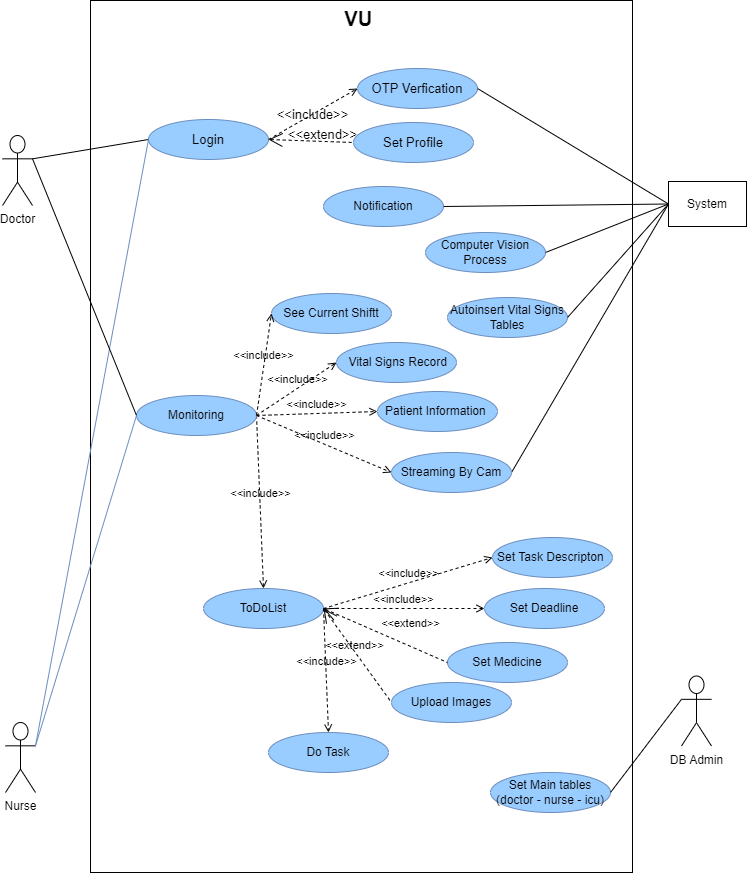

The diagram above was exported from draw.io. Its source (the exported page's mxGraphModel, read from the mxfile embedded in the PNG):
<mxGraphModel dx="2333" dy="1380" grid="0" gridSize="10" guides="1" tooltips="1" connect="1" arrows="1" fold="1" page="1" pageScale="1" pageWidth="827" pageHeight="1169" math="0" shadow="0">
  <root>
    <mxCell id="0" />
    <mxCell id="1" parent="0" />
    <mxCell id="MAb-VLjlCoPOEhJvrVl1-30" value="Doctor" style="shape=umlActor;html=1;verticalLabelPosition=bottom;verticalAlign=top;align=center;" parent="1" vertex="1">
      <mxGeometry x="58" y="325" width="30" height="70" as="geometry" />
    </mxCell>
    <mxCell id="MAb-VLjlCoPOEhJvrVl1-31" value="Nurse" style="shape=umlActor;html=1;verticalLabelPosition=bottom;verticalAlign=top;align=center;" parent="1" vertex="1">
      <mxGeometry x="61" y="912" width="30" height="70" as="geometry" />
    </mxCell>
    <mxCell id="MAb-VLjlCoPOEhJvrVl1-32" value="DB Admin" style="shape=umlActor;html=1;verticalLabelPosition=bottom;verticalAlign=top;align=center;" parent="1" vertex="1">
      <mxGeometry x="737" y="865.5" width="30" height="70" as="geometry" />
    </mxCell>
    <mxCell id="MAb-VLjlCoPOEhJvrVl1-48" value="&lt;font style=&quot;font-size: 20px;&quot;&gt;VU&amp;nbsp;&lt;/font&gt;" style="shape=rect;html=1;verticalAlign=top;fontStyle=1;whiteSpace=wrap;align=center;" parent="1" vertex="1">
      <mxGeometry x="146" y="190" width="542" height="872" as="geometry" />
    </mxCell>
    <mxCell id="MAb-VLjlCoPOEhJvrVl1-49" value="Login" style="ellipse;whiteSpace=wrap;html=1;fontSize=13;spacingTop=0;spacingLeft=0;spacing=2;verticalAlign=middle;fillColor=#99CCFF;strokeColor=#6c8ebf;" parent="1" vertex="1">
      <mxGeometry x="204" y="309" width="120" height="40" as="geometry" />
    </mxCell>
    <mxCell id="MAb-VLjlCoPOEhJvrVl1-50" value="OTP Verfication" style="ellipse;whiteSpace=wrap;html=1;fontSize=13;spacingTop=0;spacingLeft=0;spacing=2;verticalAlign=middle;fillColor=#99CCFF;strokeColor=#6c8ebf;" parent="1" vertex="1">
      <mxGeometry x="413" y="258" width="120" height="40" as="geometry" />
    </mxCell>
    <mxCell id="MAb-VLjlCoPOEhJvrVl1-52" value="Set Profile" style="ellipse;whiteSpace=wrap;html=1;fontSize=13;spacingTop=0;spacingLeft=0;spacing=2;verticalAlign=middle;fillColor=#99CCFF;strokeColor=#6c8ebf;" parent="1" vertex="1">
      <mxGeometry x="409" y="312" width="120" height="40" as="geometry" />
    </mxCell>
    <mxCell id="MAb-VLjlCoPOEhJvrVl1-53" value="&amp;lt;&amp;lt;extend&amp;gt;&amp;gt;" style="edgeStyle=none;html=1;startArrow=open;endArrow=none;startSize=12;verticalAlign=middle;dashed=1;labelBackgroundColor=none;rounded=0;entryX=0;entryY=0.5;entryDx=0;entryDy=0;exitX=1;exitY=0.5;exitDx=0;exitDy=0;fontSize=13;spacingTop=0;spacingLeft=0;spacing=2;" parent="1" source="MAb-VLjlCoPOEhJvrVl1-49" target="MAb-VLjlCoPOEhJvrVl1-52" edge="1">
      <mxGeometry x="0.2621" y="7" width="160" relative="1" as="geometry">
        <mxPoint x="279" y="332" as="sourcePoint" />
        <mxPoint x="439" y="332" as="targetPoint" />
        <mxPoint as="offset" />
      </mxGeometry>
    </mxCell>
    <mxCell id="MAb-VLjlCoPOEhJvrVl1-54" value="See Current Shiftt" style="ellipse;whiteSpace=wrap;html=1;fillColor=#99CCFF;strokeColor=#6c8ebf;" parent="1" vertex="1">
      <mxGeometry x="327" y="483" width="120" height="40" as="geometry" />
    </mxCell>
    <mxCell id="MAb-VLjlCoPOEhJvrVl1-58" value="Set Main tables (doctor - nurse - icu)" style="ellipse;whiteSpace=wrap;html=1;fillColor=#99CCFF;strokeColor=#6c8ebf;" parent="1" vertex="1">
      <mxGeometry x="546" y="962" width="120" height="40" as="geometry" />
    </mxCell>
    <mxCell id="MAb-VLjlCoPOEhJvrVl1-61" value="ToDoList" style="ellipse;whiteSpace=wrap;html=1;fillColor=#99CCFF;strokeColor=#6c8ebf;" parent="1" vertex="1">
      <mxGeometry x="259" y="778" width="120" height="40" as="geometry" />
    </mxCell>
    <mxCell id="MAb-VLjlCoPOEhJvrVl1-62" value="Do Task" style="ellipse;whiteSpace=wrap;html=1;fillColor=#99CCFF;strokeColor=#6c8ebf;" parent="1" vertex="1">
      <mxGeometry x="324" y="922" width="120" height="40" as="geometry" />
    </mxCell>
    <mxCell id="MAb-VLjlCoPOEhJvrVl1-65" value="&amp;nbsp;Patient Information&amp;nbsp;&amp;nbsp;" style="ellipse;whiteSpace=wrap;html=1;fillColor=#99CCFF;strokeColor=#6c8ebf;" parent="1" vertex="1">
      <mxGeometry x="433" y="581" width="120" height="40" as="geometry" />
    </mxCell>
    <mxCell id="MAb-VLjlCoPOEhJvrVl1-66" value="&amp;nbsp;Vital Signs Record" style="ellipse;whiteSpace=wrap;html=1;fillColor=#99CCFF;strokeColor=#6c8ebf;" parent="1" vertex="1">
      <mxGeometry x="392" y="532" width="120" height="40" as="geometry" />
    </mxCell>
    <mxCell id="MAb-VLjlCoPOEhJvrVl1-68" value="&amp;lt;&amp;lt;include&amp;gt;&amp;gt;" style="edgeStyle=none;html=1;endArrow=open;verticalAlign=bottom;dashed=1;labelBackgroundColor=none;rounded=0;entryX=0;entryY=0.5;entryDx=0;entryDy=0;exitX=1;exitY=0.5;exitDx=0;exitDy=0;" parent="1" source="b1EQ3dk6hahrfXTTaAu9-1" target="MAb-VLjlCoPOEhJvrVl1-65" edge="1">
      <mxGeometry width="160" relative="1" as="geometry">
        <mxPoint x="568" y="707" as="sourcePoint" />
        <mxPoint x="728" y="707" as="targetPoint" />
      </mxGeometry>
    </mxCell>
    <mxCell id="MAb-VLjlCoPOEhJvrVl1-69" value="&amp;lt;&amp;lt;include&amp;gt;&amp;gt;" style="edgeStyle=none;html=1;endArrow=open;verticalAlign=bottom;dashed=1;labelBackgroundColor=none;rounded=0;entryX=0;entryY=0.5;entryDx=0;entryDy=0;exitX=1;exitY=0.5;exitDx=0;exitDy=0;" parent="1" source="b1EQ3dk6hahrfXTTaAu9-1" target="MAb-VLjlCoPOEhJvrVl1-66" edge="1">
      <mxGeometry width="160" relative="1" as="geometry">
        <mxPoint x="688" y="662" as="sourcePoint" />
        <mxPoint x="848" y="662" as="targetPoint" />
      </mxGeometry>
    </mxCell>
    <mxCell id="MAb-VLjlCoPOEhJvrVl1-70" value="&amp;lt;&amp;lt;include&amp;gt;&amp;gt;" style="edgeStyle=none;html=1;endArrow=open;verticalAlign=bottom;dashed=1;labelBackgroundColor=none;rounded=0;entryX=0;entryY=0.5;entryDx=0;entryDy=0;exitX=1;exitY=0.5;exitDx=0;exitDy=0;" parent="1" source="b1EQ3dk6hahrfXTTaAu9-1" target="MAb-VLjlCoPOEhJvrVl1-67" edge="1">
      <mxGeometry x="-0.0052" width="160" relative="1" as="geometry">
        <mxPoint x="701" y="645" as="sourcePoint" />
        <mxPoint x="777" y="637" as="targetPoint" />
        <mxPoint as="offset" />
      </mxGeometry>
    </mxCell>
    <mxCell id="MAb-VLjlCoPOEhJvrVl1-71" value="Set Task Descripton&amp;nbsp;" style="ellipse;whiteSpace=wrap;html=1;fillColor=#99CCFF;strokeColor=#6c8ebf;" parent="1" vertex="1">
      <mxGeometry x="548" y="727" width="120" height="40" as="geometry" />
    </mxCell>
    <mxCell id="MAb-VLjlCoPOEhJvrVl1-72" value="System" style="rounded=0;whiteSpace=wrap;html=1;" parent="1" vertex="1">
      <mxGeometry x="724" y="371" width="78" height="45" as="geometry" />
    </mxCell>
    <mxCell id="MAb-VLjlCoPOEhJvrVl1-73" value="Computer Vision Process" style="ellipse;whiteSpace=wrap;html=1;fillColor=#99CCFF;strokeColor=#6c8ebf;" parent="1" vertex="1">
      <mxGeometry x="481" y="422" width="120" height="40" as="geometry" />
    </mxCell>
    <mxCell id="MAb-VLjlCoPOEhJvrVl1-75" value="Set Deadline" style="ellipse;whiteSpace=wrap;html=1;fillColor=#99CCFF;strokeColor=#6c8ebf;" parent="1" vertex="1">
      <mxGeometry x="540" y="778" width="120" height="40" as="geometry" />
    </mxCell>
    <mxCell id="MAb-VLjlCoPOEhJvrVl1-76" value="Notification" style="ellipse;whiteSpace=wrap;html=1;fillColor=#99CCFF;strokeColor=#6c8ebf;" parent="1" vertex="1">
      <mxGeometry x="379" y="376" width="120" height="40" as="geometry" />
    </mxCell>
    <mxCell id="MAb-VLjlCoPOEhJvrVl1-77" value="Upload Images" style="ellipse;whiteSpace=wrap;html=1;fillColor=#99CCFF;strokeColor=#6c8ebf;" parent="1" vertex="1">
      <mxGeometry x="447" y="872" width="120" height="40" as="geometry" />
    </mxCell>
    <mxCell id="MAb-VLjlCoPOEhJvrVl1-78" value="Set Medicine" style="ellipse;whiteSpace=wrap;html=1;fillColor=#99CCFF;strokeColor=#6c8ebf;" parent="1" vertex="1">
      <mxGeometry x="503" y="832" width="120" height="40" as="geometry" />
    </mxCell>
    <mxCell id="MAb-VLjlCoPOEhJvrVl1-79" value="&amp;lt;&amp;lt;extend&amp;gt;&amp;gt;" style="edgeStyle=none;html=1;startArrow=open;endArrow=none;startSize=12;verticalAlign=bottom;dashed=1;labelBackgroundColor=none;rounded=0;entryX=0;entryY=0.5;entryDx=0;entryDy=0;exitX=1;exitY=0.5;exitDx=0;exitDy=0;" parent="1" source="MAb-VLjlCoPOEhJvrVl1-61" target="MAb-VLjlCoPOEhJvrVl1-77" edge="1">
      <mxGeometry x="-0.033" y="-2" width="160" relative="1" as="geometry">
        <mxPoint x="293" y="667" as="sourcePoint" />
        <mxPoint x="453" y="667" as="targetPoint" />
        <mxPoint as="offset" />
      </mxGeometry>
    </mxCell>
    <mxCell id="MAb-VLjlCoPOEhJvrVl1-80" value="&amp;lt;&amp;lt;extend&amp;gt;&amp;gt;" style="edgeStyle=none;html=1;startArrow=open;endArrow=none;startSize=12;verticalAlign=bottom;dashed=1;labelBackgroundColor=none;rounded=0;entryX=0;entryY=0.5;entryDx=0;entryDy=0;exitX=1;exitY=0.5;exitDx=0;exitDy=0;" parent="1" source="MAb-VLjlCoPOEhJvrVl1-61" target="MAb-VLjlCoPOEhJvrVl1-78" edge="1">
      <mxGeometry x="0.3164" y="13" width="160" relative="1" as="geometry">
        <mxPoint x="338" y="700" as="sourcePoint" />
        <mxPoint x="422" y="834" as="targetPoint" />
        <mxPoint as="offset" />
      </mxGeometry>
    </mxCell>
    <mxCell id="MAb-VLjlCoPOEhJvrVl1-82" value="&amp;lt;&amp;lt;include&amp;gt;&amp;gt;" style="edgeStyle=none;html=1;endArrow=open;verticalAlign=bottom;dashed=1;labelBackgroundColor=none;rounded=0;entryX=0.5;entryY=0;entryDx=0;entryDy=0;exitX=1;exitY=0.5;exitDx=0;exitDy=0;" parent="1" source="b1EQ3dk6hahrfXTTaAu9-1" target="MAb-VLjlCoPOEhJvrVl1-61" edge="1">
      <mxGeometry width="160" relative="1" as="geometry">
        <mxPoint x="293" y="667" as="sourcePoint" />
        <mxPoint x="453" y="667" as="targetPoint" />
      </mxGeometry>
    </mxCell>
    <mxCell id="MAb-VLjlCoPOEhJvrVl1-83" value="&amp;lt;&amp;lt;include&amp;gt;&amp;gt;" style="edgeStyle=none;html=1;endArrow=open;verticalAlign=bottom;dashed=1;labelBackgroundColor=none;rounded=0;exitX=1;exitY=0.5;exitDx=0;exitDy=0;entryX=0;entryY=0.5;entryDx=0;entryDy=0;" parent="1" source="MAb-VLjlCoPOEhJvrVl1-61" target="MAb-VLjlCoPOEhJvrVl1-75" edge="1">
      <mxGeometry width="160" relative="1" as="geometry">
        <mxPoint x="293" y="667" as="sourcePoint" />
        <mxPoint x="453" y="667" as="targetPoint" />
      </mxGeometry>
    </mxCell>
    <mxCell id="MAb-VLjlCoPOEhJvrVl1-88" value="" style="endArrow=none;html=1;rounded=0;entryX=1;entryY=0.3333333333333333;entryDx=0;entryDy=0;entryPerimeter=0;exitX=0;exitY=0.5;exitDx=0;exitDy=0;" parent="1" source="MAb-VLjlCoPOEhJvrVl1-49" target="MAb-VLjlCoPOEhJvrVl1-30" edge="1">
      <mxGeometry width="50" height="50" relative="1" as="geometry">
        <mxPoint x="314" y="707" as="sourcePoint" />
        <mxPoint x="364" y="657" as="targetPoint" />
      </mxGeometry>
    </mxCell>
    <mxCell id="MAb-VLjlCoPOEhJvrVl1-96" value="" style="endArrow=none;html=1;rounded=0;entryX=0;entryY=0.3333333333333333;entryDx=0;entryDy=0;entryPerimeter=0;exitX=1;exitY=0.5;exitDx=0;exitDy=0;" parent="1" source="MAb-VLjlCoPOEhJvrVl1-58" target="MAb-VLjlCoPOEhJvrVl1-32" edge="1">
      <mxGeometry width="50" height="50" relative="1" as="geometry">
        <mxPoint x="314" y="825" as="sourcePoint" />
        <mxPoint x="364" y="775" as="targetPoint" />
      </mxGeometry>
    </mxCell>
    <mxCell id="MAb-VLjlCoPOEhJvrVl1-97" value="" style="endArrow=none;html=1;rounded=0;entryX=0;entryY=0.5;entryDx=0;entryDy=0;exitX=1;exitY=0.5;exitDx=0;exitDy=0;" parent="1" source="MAb-VLjlCoPOEhJvrVl1-76" target="MAb-VLjlCoPOEhJvrVl1-72" edge="1">
      <mxGeometry width="50" height="50" relative="1" as="geometry">
        <mxPoint x="314" y="472" as="sourcePoint" />
        <mxPoint x="364" y="422" as="targetPoint" />
      </mxGeometry>
    </mxCell>
    <mxCell id="MAb-VLjlCoPOEhJvrVl1-98" value="" style="endArrow=none;html=1;rounded=0;entryX=0;entryY=0.5;entryDx=0;entryDy=0;exitX=1;exitY=0.5;exitDx=0;exitDy=0;" parent="1" source="MAb-VLjlCoPOEhJvrVl1-73" target="MAb-VLjlCoPOEhJvrVl1-72" edge="1">
      <mxGeometry width="50" height="50" relative="1" as="geometry">
        <mxPoint x="314" y="472" as="sourcePoint" />
        <mxPoint x="364" y="422" as="targetPoint" />
      </mxGeometry>
    </mxCell>
    <mxCell id="MAb-VLjlCoPOEhJvrVl1-100" value="" style="endArrow=none;html=1;rounded=0;exitX=1;exitY=0.3333333333333333;exitDx=0;exitDy=0;exitPerimeter=0;entryX=0;entryY=0.5;entryDx=0;entryDy=0;fillColor=#dae8fc;strokeColor=#6c8ebf;" parent="1" source="MAb-VLjlCoPOEhJvrVl1-31" target="MAb-VLjlCoPOEhJvrVl1-49" edge="1">
      <mxGeometry width="50" height="50" relative="1" as="geometry">
        <mxPoint x="244" y="581" as="sourcePoint" />
        <mxPoint x="294" y="531" as="targetPoint" />
      </mxGeometry>
    </mxCell>
    <mxCell id="MAb-VLjlCoPOEhJvrVl1-102" value="" style="endArrow=none;html=1;rounded=0;entryX=0;entryY=0.5;entryDx=0;entryDy=0;exitX=1;exitY=0.5;exitDx=0;exitDy=0;" parent="1" source="MAb-VLjlCoPOEhJvrVl1-67" target="MAb-VLjlCoPOEhJvrVl1-72" edge="1">
      <mxGeometry width="50" height="50" relative="1" as="geometry">
        <mxPoint x="244" y="581" as="sourcePoint" />
        <mxPoint x="294" y="531" as="targetPoint" />
      </mxGeometry>
    </mxCell>
    <mxCell id="EeUfaQ6F3aaDqCtiRohM-2" value="" style="endArrow=none;html=1;rounded=0;entryX=0;entryY=0.5;entryDx=0;entryDy=0;exitX=1;exitY=0.5;exitDx=0;exitDy=0;" parent="1" source="MAb-VLjlCoPOEhJvrVl1-50" target="MAb-VLjlCoPOEhJvrVl1-72" edge="1">
      <mxGeometry width="50" height="50" relative="1" as="geometry">
        <mxPoint x="340" y="437" as="sourcePoint" />
        <mxPoint x="390" y="387" as="targetPoint" />
      </mxGeometry>
    </mxCell>
    <mxCell id="_bb8j0-1z_yIybV5IC9a-1" value="Autoinsert Vital Signs Tables" style="ellipse;whiteSpace=wrap;html=1;fillColor=#99CCFF;strokeColor=#6c8ebf;" parent="1" vertex="1">
      <mxGeometry x="503" y="487" width="120" height="40" as="geometry" />
    </mxCell>
    <mxCell id="_bb8j0-1z_yIybV5IC9a-2" value="" style="endArrow=none;html=1;rounded=0;entryX=0;entryY=0.5;entryDx=0;entryDy=0;exitX=1;exitY=0.5;exitDx=0;exitDy=0;" parent="1" source="_bb8j0-1z_yIybV5IC9a-1" target="MAb-VLjlCoPOEhJvrVl1-72" edge="1">
      <mxGeometry width="50" height="50" relative="1" as="geometry">
        <mxPoint x="539" y="540" as="sourcePoint" />
        <mxPoint x="734" y="404" as="targetPoint" />
      </mxGeometry>
    </mxCell>
    <mxCell id="b1EQ3dk6hahrfXTTaAu9-1" value="Monitoring" style="ellipse;whiteSpace=wrap;html=1;fillColor=#99CCFF;strokeColor=#6c8ebf;" parent="1" vertex="1">
      <mxGeometry x="192" y="585" width="120" height="40" as="geometry" />
    </mxCell>
    <mxCell id="MAb-VLjlCoPOEhJvrVl1-51" value="&amp;lt;&amp;lt;include&amp;gt;&amp;gt;" style="edgeStyle=none;html=1;endArrow=open;verticalAlign=middle;dashed=1;labelBackgroundColor=none;rounded=0;exitX=1;exitY=0.5;exitDx=0;exitDy=0;entryX=0;entryY=0.5;entryDx=0;entryDy=0;fontSize=13;spacingTop=0;spacingLeft=0;spacing=2;" parent="1" source="MAb-VLjlCoPOEhJvrVl1-49" target="MAb-VLjlCoPOEhJvrVl1-50" edge="1">
      <mxGeometry width="160" relative="1" as="geometry">
        <mxPoint x="279" y="332" as="sourcePoint" />
        <mxPoint x="439" y="332" as="targetPoint" />
      </mxGeometry>
    </mxCell>
    <mxCell id="FRQLJWUvSKMz8RCwtcy4-1" value="&amp;lt;&amp;lt;include&amp;gt;&amp;gt;" style="edgeStyle=none;html=1;endArrow=open;verticalAlign=bottom;dashed=1;labelBackgroundColor=none;rounded=0;entryX=0;entryY=0.5;entryDx=0;entryDy=0;exitX=1;exitY=0.5;exitDx=0;exitDy=0;" edge="1" parent="1" source="b1EQ3dk6hahrfXTTaAu9-1" target="MAb-VLjlCoPOEhJvrVl1-54">
      <mxGeometry width="160" relative="1" as="geometry">
        <mxPoint x="338" y="573" as="sourcePoint" />
        <mxPoint x="367" y="511" as="targetPoint" />
      </mxGeometry>
    </mxCell>
    <mxCell id="MAb-VLjlCoPOEhJvrVl1-67" value="Streaming By Cam" style="ellipse;whiteSpace=wrap;html=1;fillColor=#99CCFF;strokeColor=#6c8ebf;" parent="1" vertex="1">
      <mxGeometry x="447" y="642" width="120" height="40" as="geometry" />
    </mxCell>
    <mxCell id="FRQLJWUvSKMz8RCwtcy4-5" value="&amp;lt;&amp;lt;include&amp;gt;&amp;gt;" style="edgeStyle=none;html=1;endArrow=open;verticalAlign=bottom;dashed=1;labelBackgroundColor=none;rounded=0;entryX=0.5;entryY=0;entryDx=0;entryDy=0;exitX=1;exitY=0.5;exitDx=0;exitDy=0;" edge="1" parent="1" source="MAb-VLjlCoPOEhJvrVl1-61" target="MAb-VLjlCoPOEhJvrVl1-62">
      <mxGeometry width="160" relative="1" as="geometry">
        <mxPoint x="454" y="788" as="sourcePoint" />
        <mxPoint x="394" y="630" as="targetPoint" />
      </mxGeometry>
    </mxCell>
    <mxCell id="FRQLJWUvSKMz8RCwtcy4-6" value="&amp;lt;&amp;lt;include&amp;gt;&amp;gt;" style="edgeStyle=none;html=1;endArrow=open;verticalAlign=bottom;dashed=1;labelBackgroundColor=none;rounded=0;exitX=1;exitY=0.5;exitDx=0;exitDy=0;entryX=0;entryY=0.5;entryDx=0;entryDy=0;" edge="1" parent="1" source="MAb-VLjlCoPOEhJvrVl1-61" target="MAb-VLjlCoPOEhJvrVl1-71">
      <mxGeometry width="160" relative="1" as="geometry">
        <mxPoint x="454" y="650" as="sourcePoint" />
        <mxPoint x="535" y="682" as="targetPoint" />
      </mxGeometry>
    </mxCell>
    <mxCell id="FRQLJWUvSKMz8RCwtcy4-7" value="" style="endArrow=none;html=1;rounded=0;entryX=1;entryY=0.3333333333333333;entryDx=0;entryDy=0;entryPerimeter=0;exitX=0;exitY=0.5;exitDx=0;exitDy=0;" edge="1" parent="1" source="b1EQ3dk6hahrfXTTaAu9-1" target="MAb-VLjlCoPOEhJvrVl1-30">
      <mxGeometry width="50" height="50" relative="1" as="geometry">
        <mxPoint x="205" y="310" as="sourcePoint" />
        <mxPoint x="98" y="358" as="targetPoint" />
      </mxGeometry>
    </mxCell>
    <mxCell id="FRQLJWUvSKMz8RCwtcy4-8" value="" style="endArrow=none;html=1;rounded=0;entryX=0;entryY=0.5;entryDx=0;entryDy=0;exitX=1;exitY=0.3333333333333333;exitDx=0;exitDy=0;exitPerimeter=0;fillColor=#dae8fc;strokeColor=#6c8ebf;" edge="1" parent="1" source="MAb-VLjlCoPOEhJvrVl1-31" target="b1EQ3dk6hahrfXTTaAu9-1">
      <mxGeometry width="50" height="50" relative="1" as="geometry">
        <mxPoint x="101" y="899" as="sourcePoint" />
        <mxPoint x="243" y="896" as="targetPoint" />
      </mxGeometry>
    </mxCell>
  </root>
</mxGraphModel>